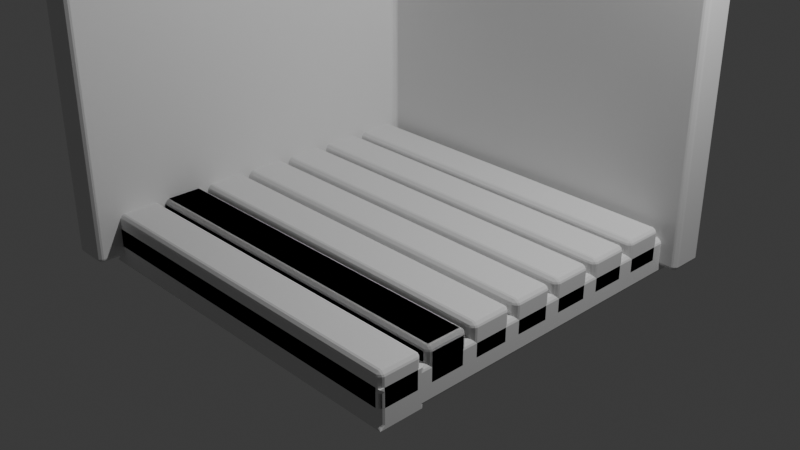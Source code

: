 # Source: hitenn1.blend  (saved by Blender 4.2.66; exported with 4.5.12 LTS)
import bpy
from mathutils import Matrix  # noqa: F401  (used for matrix-valued properties, if any)

bpy.ops.wm.read_factory_settings(use_empty=True)
scene = bpy.context.scene
scene.name = 'Scene'

# ---- collections
col_collection = bpy.data.collections.new('Collection'); scene.collection.children.link(col_collection)

# ---- world
world_world = bpy.data.worlds.new('World'); scene.world = world_world
world_world.use_nodes = True; world_world.node_tree.nodes.clear()
_N = world_world.node_tree.nodes; _L = world_world.node_tree.links
n0 = _N.new('ShaderNodeOutputWorld'); n0.name = 'World Output'; n0.location = (300, 300)
n1 = _N.new('ShaderNodeBackground'); n1.name = 'Background'; n1.location = (10, 300)
n1.inputs[0].default_value = (0.05088, 0.05088, 0.05088, 1.0)
_L.new(n1.outputs[0], n0.inputs[0])
n0.is_active_output = True
world_world.color = (0.05088, 0.05088, 0.05088)
world_world.sun_shadow_jitter_overblur = 0.0

# ---- cameras
cam_camera = bpy.data.cameras.new('Camera')
cam_camera.clip_end = 100.0
cam_camera.ortho_scale = 7.314

# ---- lights
light_light = bpy.data.lights.new('Light', 'POINT')
light_light.energy = 1000.0
light_light.shadow_soft_size = 0.1

# ---- meshes
me_plane = bpy.data.meshes.new('Plane')
me_plane.from_pydata([(-1.0, -1.0, 0.0), (1.0, -1.0, 0.0), (-1.0, 1.0, 0.0), (1.0, 1.0, 0.0), (-1.0, -0.7668, 0.0), (1.0, -0.7668, 0.0), (-1.0, -0.7668, 0.0), (-1.0, -1.0, 0.0), (1.0, -1.0, 0.0), (1.0, -0.7668, 0.0), (-1.0, -0.7668, 0.07656), (-1.0, -1.0, 0.07656), (1.0, -1.0, 0.07656), (1.0, -0.7668, 0.07656), (-1.0, -0.504, 0.07656), (-1.0, -0.7372, 0.07656), (1.0, -0.7372, 0.07656), (1.0, -0.504, 0.07656), (1.0, -0.2375, 0.07656), (1.0, -0.4707, 0.07656), (-1.0, -0.4707, 0.07656), (-1.0, -0.2375, 0.07656), (-1.0, -0.504, 0.07656), (-1.0, -0.7372, 0.07656), (1.0, -0.7372, 0.07656), (1.0, -0.504, 0.07656), (1.0, 0.03112, 0.07656), (1.0, -0.2021, 0.07656), (-1.0, -0.2021, 0.07656), (-1.0, 0.03112, 0.07656), (1.0, 0.3025, 0.07656), (1.0, 0.06926, 0.07656), (-1.0, 0.06926, 0.07656), (-1.0, 0.3025, 0.07656), (1.0, 0.5762, 0.07656), (1.0, 0.343, 0.07656), (-1.0, 0.343, 0.07656), (-1.0, 0.5762, 0.07656), (1.0, 0.8515, 0.07656), (1.0, 0.6182, 0.07656), (-1.0, 0.6182, 0.07656), (-1.0, 0.8515, 0.07656), (-1.129, 1.085, 2.068), (-1.129, 1.085, -0.157), (-1.129, -1.14, 2.068), (-1.129, -1.14, -0.157), (1.096, 1.085, 2.068), (1.096, 1.085, -0.157), (-1.129, 1.085, 0.8595), (-1.129, -1.14, 0.8595), (1.096, 1.085, 0.8595)], [], [(4, 5, 3, 2), (5, 4, 6, 9), (7, 8, 9, 6), (4, 0, 7, 6), (1, 5, 9, 8), (0, 1, 8, 7), (11, 12, 13, 10), (15, 16, 17, 14), (20, 19, 18, 21), (23, 24, 25, 22), (28, 27, 26, 29), (32, 31, 30, 33), (36, 35, 34, 37), (40, 39, 38, 41), (49, 44, 42, 48), (48, 42, 46, 50), (43, 48, 50, 47), (45, 49, 48, 43)])
_uv = me_plane.uv_layers.new(name='UVMap')
_uv.uv.foreach_set('vector', [0.0, 0.1166, 1.0, 0.1166, 1.0, 1.0, 0.0, 1.0, 1.0, 0.1166, 0.0, 0.1166, 0.0, 0.1166, 1.0, 0.1166, 0.0, 0.0, 1.0, 0.0, 1.0, 0.1166, 0.0, 0.1166, 0.0, 0.0, 0.0, 0.0, 0.0, 0.0, 0.0, 0.0, 0.0, 0.0, 0.0, 0.0, 0.0, 0.0, 0.0, 0.0, 0.0, 0.0, 0.0, 0.0, 0.0, 0.0, 0.0, 0.0, 0.0, 0.0, 1.0, 0.0, 1.0, 0.1166, 0.0, 0.1166, 0.0, 0.0, 1.0, 0.0, 1.0, 0.1166, 0.0, 0.1166, 0.0, 0.0, 1.0, 0.0, 1.0, 0.1166, 0.0, 0.1166, 0.0, 0.0, 1.0, 0.0, 1.0, 0.1166, 0.0, 0.1166, 0.0, 0.0, 1.0, 0.0, 1.0, 0.1166, 0.0, 0.1166, 0.0, 0.0, 1.0, 0.0, 1.0, 0.1166, 0.0, 0.1166, 0.0, 0.0, 1.0, 0.0, 1.0, 0.1166, 0.0, 0.1166, 0.0, 0.0, 1.0, 0.0, 1.0, 0.1166, 0.0, 0.1166, 0.4892, 0.25, 0.625, 0.25, 0.625, 0.5, 0.4892, 0.5, 0.4892, 0.5, 0.625, 0.5, 0.625, 0.75, 0.4892, 0.75, 0.375, 0.5, 0.4892, 0.5, 0.4892, 0.75, 0.375, 0.75, 0.375, 0.25, 0.4892, 0.25, 0.4892, 0.5, 0.375, 0.5])
me_plane.update()

# ---- objects
ob_light = bpy.data.objects.new('Light', light_light)
ob_camera = bpy.data.objects.new('Camera', cam_camera)
ob_plane = bpy.data.objects.new('Plane', me_plane)

# ---- transforms, parenting, visibility, modifiers, constraints
ob_light.location = (4.076, 1.005, 5.904)
ob_light.rotation_euler = (0.6503, 0.05522, 1.866)
ob_light.lock_rotations_4d = False
ob_light.empty_display_type = 'ARROWS'
ob_light.color = (0.0, 0.0, 0.0, 0.0)
ob_light.lineart.crease_threshold = 0.0
ob_camera.location = (7.359, -6.926, 4.958)
ob_camera.rotation_euler = (1.109, 0.0, 0.8149)
ob_camera.lock_rotations_4d = False
ob_camera.empty_display_type = 'ARROWS'
ob_camera.color = (0.0, 0.0, 0.0, 0.0)
ob_camera.display_type = 'WIRE'
ob_camera.lineart.crease_threshold = 0.0
ob_plane.location = (-0.002328, -0.08846, -0.07667)
ob_plane.scale = (2.007, 2.007, 2.007)
_m = ob_plane.modifiers.new('Solidify', 'SOLIDIFY')
_m.thickness = 0.2
_m.use_even_offset = True
_m = ob_plane.modifiers.new('Bevel', 'BEVEL')
_m.width = 0.02
_m.width_pct = 0.02
_m = ob_plane.modifiers.new('Bevel.001', 'BEVEL')
_m.width = 0.07
_m.width_pct = 0.07

# ---- collection membership
col_collection.objects.link(ob_light)
col_collection.objects.link(ob_camera)
col_collection.objects.link(ob_plane)

# ---- scene / render settings (as saved in the file)
scene.camera = ob_camera
scene.frame_start = 1; scene.frame_end = 250; scene.frame_set(1)
scene.render.engine = 'BLENDER_EEVEE_NEXT'
bpy.context.view_layer.update()
